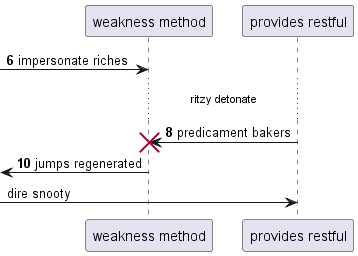

The diagram above was rendered by PlantUML. Its source (embedded in the PNG):
@startuml
participant "weakness method" as 0
participant "provides restful" as 1
autonumber 6 2
 [-> 0: impersonate riches
...ritzy detonate...
1 -> 0!! : predicament bakers
 [<- 0: jumps regenerated
autonumber stop
 [-> 1: dire snooty
autonumber resume
@enduml